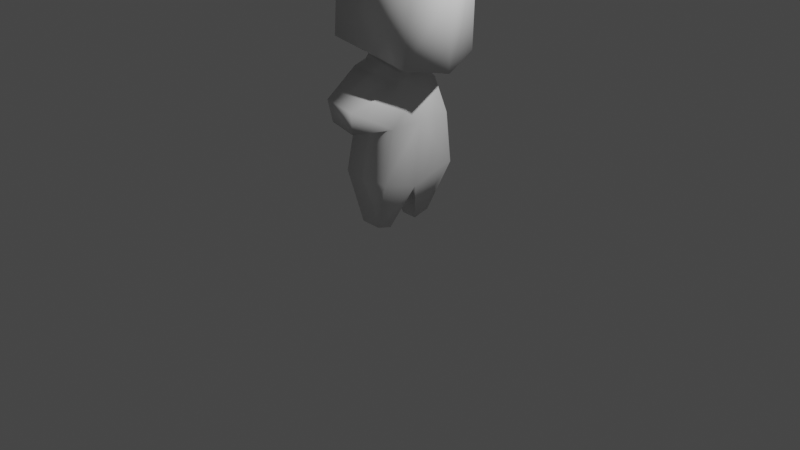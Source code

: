 # Source: kitty-test.blend  (saved by Blender 2.80.74; exported with 4.5.12 LTS)
import bpy
from mathutils import Matrix  # noqa: F401  (used for matrix-valued properties, if any)

bpy.ops.wm.read_factory_settings(use_empty=True)
scene = bpy.context.scene
scene.name = 'Scene'

# ---- collections
col_collection = bpy.data.collections.new('Collection'); scene.collection.children.link(col_collection)

# ---- materials (node trees are filled in below, after node groups)
mat_material = bpy.data.materials.new('Material')
mat_material.alpha_threshold = 0.0
mat_material.use_transparent_shadow = False
mat_material.line_color = (0.0, 0.0, 0.0, 1.0)

# ---- material node trees
mat_material.use_nodes = True; mat_material.node_tree.nodes.clear()
_N = mat_material.node_tree.nodes; _L = mat_material.node_tree.links
n0 = _N.new('ShaderNodeOutputMaterial'); n0.name = 'Material Output'; n0.location = (300, 300)
n1 = _N.new('ShaderNodeBsdfPrincipled'); n1.name = 'Principled BSDF'; n1.location = (10, 300)
n1.distribution = 'GGX'
n1.subsurface_method = 'BURLEY'
n1.inputs[2].default_value = 0.4
n1.inputs[3].default_value = 1.45
n1.inputs[27].default_value = (0.0, 0.0, 0.0, 1.0)
n1.inputs[28].default_value = 1.0
_L.new(n1.outputs[0], n0.inputs[0])
n0.is_active_output = True

# ---- world
world_world = bpy.data.worlds.new('World'); scene.world = world_world
world_world.use_nodes = True; world_world.node_tree.nodes.clear()
_N = world_world.node_tree.nodes; _L = world_world.node_tree.links
n0 = _N.new('ShaderNodeOutputWorld'); n0.name = 'World Output'; n0.location = (300, 300)
n1 = _N.new('ShaderNodeBackground'); n1.name = 'Background'; n1.location = (10, 300)
n1.inputs[0].default_value = (0.05088, 0.05088, 0.05088, 1.0)
_L.new(n1.outputs[0], n0.inputs[0])
n0.is_active_output = True
world_world.color = (0.05088, 0.05088, 0.05088)
world_world.use_sun_shadow = False
world_world.sun_shadow_jitter_overblur = 0.0

# ---- cameras
cam_camera = bpy.data.cameras.new('Camera')
cam_camera.clip_end = 100.0
cam_camera.ortho_scale = 7.314

# ---- lights
light_light = bpy.data.lights.new('Light', 'POINT')
light_light.transmission_factor = 0.0
light_light.energy = 1000.0
light_light.shadow_soft_size = 0.1
light_light.shadow_maximum_resolution = 0.006
light_light.use_absolute_resolution = True

# ---- meshes
me_cube = bpy.data.meshes.new('Cube')
me_cube.from_pydata([(0.2385, 0.2435, 1.514), (0.274, 0.4413, 0.5894), (-0.2913, 0.2964, 1.622), (-0.2674, 0.4413, 0.5894), (0.3031, 0.3453, 1.146), (-0.2239, 0.3262, 1.295), (0.2403, -0.257, 1.51), (0.274, -0.4413, 0.5894), (-0.2936, -0.2992, 1.62), (-0.2674, -0.4413, 0.5894), (-0.2347, 0.0, 0.4421), (0.275, -0.00946, 1.452), (-0.337, 0.0, 1.576), (0.228, 0.0, 0.4421), (0.3031, -0.3642, 1.146), (-0.2247, -0.3272, 1.294), (0.3031, -0.00946, 1.146), (-0.2401, 0.0, 1.278), (-0.09408, -0.8135, 1.457), (0.2009, -0.7886, 1.394), (0.2638, -0.8257, 1.21), (-0.02784, -0.8092, 1.254), (-0.2293, 2.796e-09, 1.685), (-0.2293, 0.2202, 1.685), (0.189, 0.185, 1.596), (0.189, 2.796e-09, 1.596), (-0.2293, -0.2202, 1.685), (0.189, -0.185, 1.596), (-0.3739, 0.009703, 1.919), (-0.3671, 0.4834, 1.915), (0.5601, 0.4068, 1.812), (0.666, -0.003866, 1.698), (-0.3806, -0.464, 1.923), (0.4954, -0.4297, 1.79), (-0.34, 0.01395, 2.472), (-0.3332, 0.4876, 2.468), (0.5838, 0.3982, 2.412), (0.6799, 0.0003767, 2.441), (-0.3467, -0.4597, 2.476), (0.5724, -0.3975, 2.419), (-0.1952, 0.2105, 1.746), (0.2047, 0.1768, 1.661), (0.2047, 3.706e-09, 1.661), (0.2047, -0.1768, 1.661), (-0.1952, -0.2105, 1.746), (-0.1952, 3.706e-09, 1.746), (-0.1734, 0.01351, 2.699), (-0.1686, 0.3501, 2.696), (0.483, 0.2866, 2.657), (0.479, 0.003871, 2.659), (-0.1782, -0.3231, 2.702), (0.475, -0.2788, 2.661), (0.08712, -0.2023, 0.00542), (-0.09902, -0.2023, 0.00542), (0.1056, -0.3798, 0.06467), (-0.1122, -0.3798, 0.06467), (0.07945, 0.3185, 0.03695), (-0.1168, 0.3185, 0.03695), (0.06279, 0.1586, -0.01644), (-0.1049, 0.1586, -0.01644)], [], [(17, 12, 2, 5), (5, 2, 0, 4), (4, 0, 11, 16), (10, 3, 57, 59), (0, 2, 23, 24), (1, 4, 16, 13), (3, 5, 4, 1), (10, 17, 5, 3), (17, 15, 8, 12), (15, 14, 20, 21), (14, 16, 11, 6), (7, 9, 55, 54), (6, 11, 25, 27), (7, 13, 16, 14), (9, 7, 14, 15), (10, 9, 15, 17), (21, 20, 19, 18), (8, 15, 21, 18), (14, 6, 19, 20), (6, 8, 18, 19), (43, 42, 31, 33), (41, 40, 29, 30), (12, 8, 26, 22), (11, 0, 24, 25), (2, 12, 22, 23), (8, 6, 27, 26), (32, 33, 39, 38), (29, 28, 34, 35), (45, 44, 32, 28), (42, 41, 30, 31), (40, 45, 28, 29), (44, 43, 33, 32), (34, 38, 50, 46), (39, 37, 49, 51), (30, 29, 35, 36), (33, 31, 37, 39), (28, 32, 38, 34), (31, 30, 36, 37), (26, 22, 23, 24, 25, 27), (26, 27, 43, 44), (23, 22, 45, 40), (25, 24, 41, 42), (22, 26, 44, 45), (24, 23, 40, 41), (27, 25, 42, 43), (48, 47, 46, 49), (51, 49, 46, 50), (37, 36, 48, 49), (35, 34, 46, 47), (38, 39, 51, 50), (36, 35, 47, 48), (55, 53, 52, 54), (13, 7, 54, 52), (10, 13, 52, 53), (9, 10, 53, 55), (57, 56, 58, 59), (3, 1, 56, 57), (13, 10, 59, 58), (1, 13, 58, 56)])
me_cube.polygons.foreach_set('use_smooth', [True] * 59)
_uv = me_cube.uv_layers.new(name='UVMap')
_uv.uv.foreach_set('vector', [0.5445, 0.625, 0.625, 0.625, 0.625, 0.75, 0.5445, 0.75, 0.7945, 0.5, 0.875, 0.5, 0.875, 0.75, 0.7879, 0.75, 0.2879, 0.5, 0.375, 0.5, 0.375, 0.625, 0.2879, 0.625, 0.375, 0.625, 0.375, 0.75, 0.375, 0.75, 0.375, 0.625, 0.875, 0.75, 0.875, 0.5, 0.875, 0.5, 0.875, 0.75, 0.125, 0.5, 0.2879, 0.5, 0.2879, 0.625, 0.125, 0.625, 0.625, 0.5, 0.7945, 0.5, 0.7879, 0.75, 0.625, 0.75, 0.375, 0.625, 0.5445, 0.625, 0.5445, 0.75, 0.375, 0.75, 0.5445, 0.625, 0.5445, 0.75, 0.625, 0.75, 0.625, 0.625, 0.7756, 0.4707, 0.7679, 0.7337, 0.75, 0.75, 0.75, 0.5, 0.2879, 0.5, 0.2879, 0.625, 0.375, 0.625, 0.375, 0.5, 0.625, 0.75, 0.625, 0.5, 0.625, 0.5, 0.625, 0.75, 0.375, 0.5, 0.375, 0.625, 0.375, 0.625, 0.375, 0.5, 0.125, 0.5, 0.125, 0.625, 0.2879, 0.625, 0.2879, 0.5, 0.625, 0.5, 0.625, 0.75, 0.7679, 0.7337, 0.7756, 0.4707, 0.375, 0.625, 0.375, 0.75, 0.5445, 0.75, 0.5445, 0.625, 0.75, 0.5, 0.75, 0.75, 0.875, 0.75, 0.875, 0.5, 0.625, 0.75, 0.5445, 0.75, 0.5, 0.75, 0.625, 0.75, 0.2879, 0.5, 0.375, 0.5, 0.375, 0.5, 0.25, 0.5, 0.375, 0.0, 0.625, 0.0, 0.625, 0.0, 0.375, 0.0, 0.375, 0.5, 0.375, 0.625, 0.375, 0.625, 0.375, 0.5, 0.875, 0.75, 0.875, 0.5, 0.875, 0.5, 0.875, 0.75, 0.625, 0.625, 0.625, 0.75, 0.625, 0.75, 0.625, 0.625, 0.375, 0.625, 0.375, 0.5, 0.375, 0.5, 0.375, 0.625, 0.625, 0.75, 0.625, 0.625, 0.625, 0.625, 0.625, 0.75, 0.625, 0.0, 0.375, 0.0, 0.375, 0.0, 0.625, 0.0, 0.625, 0.0, 0.375, 0.0, 0.375, 0.0, 0.625, 0.0, 0.625, 0.75, 0.625, 0.625, 0.625, 0.625, 0.625, 0.75, 0.625, 0.625, 0.625, 0.75, 0.625, 0.75, 0.625, 0.625, 0.375, 0.625, 0.375, 0.5, 0.375, 0.5, 0.375, 0.625, 0.625, 0.75, 0.625, 0.625, 0.625, 0.625, 0.625, 0.75, 0.625, 0.0, 0.375, 0.0, 0.375, 0.0, 0.625, 0.0, 0.625, 0.625, 0.625, 0.75, 0.625, 0.75, 0.625, 0.625, 0.375, 0.5, 0.375, 0.625, 0.375, 0.625, 0.375, 0.5, 0.875, 0.75, 0.875, 0.5, 0.875, 0.5, 0.875, 0.75, 0.375, 0.5, 0.375, 0.625, 0.375, 0.625, 0.375, 0.5, 0.625, 0.625, 0.625, 0.75, 0.625, 0.75, 0.625, 0.625, 0.375, 0.625, 0.375, 0.5, 0.375, 0.5, 0.375, 0.625, 0.0, 0.0, 0.0, 0.0, 0.0, 0.0, 0.0, 0.0, 0.0, 0.0, 0.0, 0.0, 0.625, 0.0, 0.375, 0.0, 0.375, 0.0, 0.625, 0.0, 0.625, 0.75, 0.625, 0.625, 0.625, 0.625, 0.625, 0.75, 0.375, 0.625, 0.375, 0.5, 0.375, 0.5, 0.375, 0.625, 0.625, 0.625, 0.625, 0.75, 0.625, 0.75, 0.625, 0.625, 0.875, 0.75, 0.875, 0.5, 0.875, 0.5, 0.875, 0.75, 0.375, 0.5, 0.375, 0.625, 0.375, 0.625, 0.375, 0.5, 0.375, 0.0, 0.625, 0.0, 0.625, 0.125, 0.375, 0.125, 0.375, 0.0, 0.375, 0.125, 0.625, 0.125, 0.625, 0.0, 0.375, 0.625, 0.375, 0.5, 0.375, 0.5, 0.375, 0.625, 0.625, 0.75, 0.625, 0.625, 0.625, 0.625, 0.625, 0.75, 0.625, 0.0, 0.375, 0.0, 0.375, 0.0, 0.625, 0.0, 0.875, 0.75, 0.875, 0.5, 0.875, 0.5, 0.875, 0.75, 0.375, 0.75, 0.375, 0.875, 0.625, 0.875, 0.625, 0.75, 0.125, 0.625, 0.125, 0.5, 0.125, 0.5, 0.125, 0.625, 0.375, 0.875, 0.625, 0.875, 0.625, 0.875, 0.375, 0.875, 0.375, 0.75, 0.375, 0.625, 0.375, 0.625, 0.375, 0.75, 0.375, 0.75, 0.625, 0.75, 0.625, 0.875, 0.375, 0.875, 0.625, 0.5, 0.625, 0.75, 0.625, 0.75, 0.625, 0.5, 0.625, 0.875, 0.375, 0.875, 0.375, 0.875, 0.625, 0.875, 0.125, 0.5, 0.125, 0.625, 0.125, 0.625, 0.125, 0.5])
me_cube.materials.append(mat_material)
me_cube.use_remesh_preserve_volume = False
me_cube.use_remesh_preserve_attributes = False
me_cube.use_mirror_vertex_groups = False
me_cube.update()

# ---- objects
ob_cube = bpy.data.objects.new('Cube', me_cube)
ob_light = bpy.data.objects.new('Light', light_light)
ob_camera = bpy.data.objects.new('Camera', cam_camera)

# ---- transforms, parenting, visibility, modifiers, constraints
ob_cube.location = (0.0, 0.0, 0.0)
ob_cube.lock_rotations_4d = False
ob_cube.empty_display_type = 'ARROWS'
ob_cube.lineart.crease_threshold = 0.0
ob_light.location = (4.076, 1.005, 5.904)
ob_light.rotation_euler = (0.6503, 0.05522, 1.866)
ob_light.lock_rotations_4d = False
ob_light.empty_display_type = 'ARROWS'
ob_light.color = (0.0, 0.0, 0.0, 0.0)
ob_light.lineart.crease_threshold = 0.0
ob_camera.location = (7.359, -6.926, 4.958)
ob_camera.rotation_euler = (1.109, 0.0, 0.8149)
ob_camera.lock_rotations_4d = False
ob_camera.empty_display_type = 'ARROWS'
ob_camera.color = (0.0, 0.0, 0.0, 0.0)
ob_camera.display_type = 'WIRE'
ob_camera.lineart.crease_threshold = 0.0

# ---- collection membership
col_collection.objects.link(ob_cube)
col_collection.objects.link(ob_light)
col_collection.objects.link(ob_camera)

# ---- scene / render settings (as saved in the file)
scene.camera = ob_camera
scene.frame_start = 1; scene.frame_end = 250; scene.frame_set(1)
scene.render.engine = 'BLENDER_EEVEE_NEXT'
scene.cycles.use_denoising = False
scene.cycles.samples = 128
scene.cycles.sampling_pattern = 'TABULATED_SOBOL'
scene.cycles.use_adaptive_sampling = False
scene.cycles.use_light_tree = False
scene.view_settings.view_transform = 'Filmic'
bpy.context.view_layer.update()

